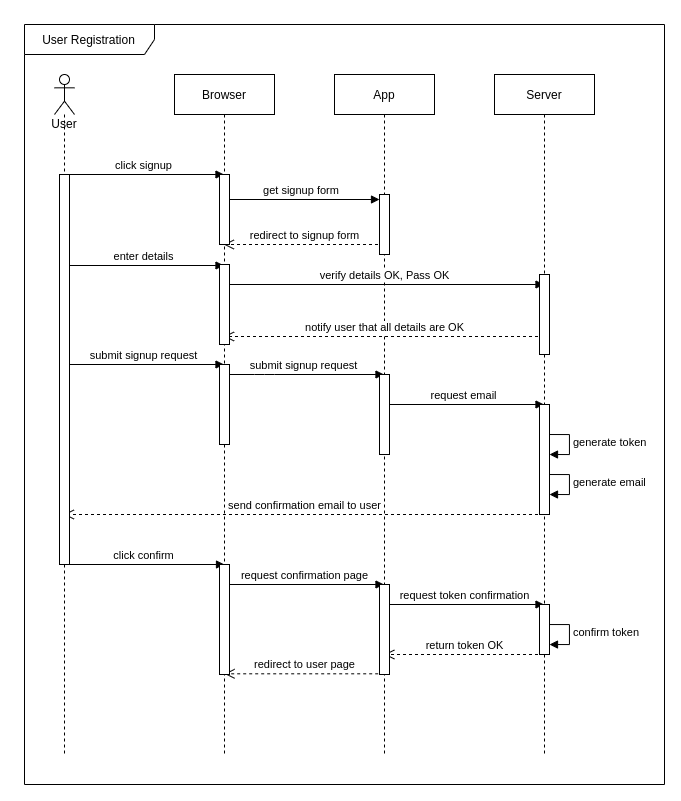

The diagram above was exported from draw.io. Its source (the exported page's mxGraphModel, read from the mxfile embedded in the PNG):
<mxGraphModel dx="1998" dy="1001" grid="1" gridSize="10" guides="1" tooltips="1" connect="1" arrows="1" fold="1" page="1" pageScale="1" pageWidth="850" pageHeight="1100" math="0" shadow="0">
  <root>
    <mxCell id="0" />
    <mxCell id="1" parent="0" />
    <mxCell id="2" value="User" style="shape=umlLifeline;participant=umlActor;perimeter=lifelinePerimeter;whiteSpace=wrap;html=1;container=1;collapsible=0;recursiveResize=0;verticalAlign=top;spacingTop=36;outlineConnect=0;" vertex="1" parent="1">
      <mxGeometry x="80" y="160" width="20" height="680" as="geometry" />
    </mxCell>
    <mxCell id="3" value="Browser" style="shape=umlLifeline;perimeter=lifelinePerimeter;whiteSpace=wrap;html=1;container=1;collapsible=0;recursiveResize=0;outlineConnect=0;" vertex="1" parent="1">
      <mxGeometry x="200" y="160" width="100" height="680" as="geometry" />
    </mxCell>
    <mxCell id="4" value="App" style="shape=umlLifeline;perimeter=lifelinePerimeter;whiteSpace=wrap;html=1;container=1;collapsible=0;recursiveResize=0;outlineConnect=0;" vertex="1" parent="1">
      <mxGeometry x="360" y="160" width="100" height="680" as="geometry" />
    </mxCell>
    <mxCell id="5" value="Server" style="shape=umlLifeline;perimeter=lifelinePerimeter;whiteSpace=wrap;html=1;container=1;collapsible=0;recursiveResize=0;outlineConnect=0;" vertex="1" parent="1">
      <mxGeometry x="520" y="160" width="100" height="680" as="geometry" />
    </mxCell>
    <mxCell id="6" value="click signup" style="html=1;verticalAlign=bottom;endArrow=block;" edge="1" source="2" parent="1">
      <mxGeometry width="80" relative="1" as="geometry">
        <mxPoint x="99.92857142857144" y="260" as="sourcePoint" />
        <mxPoint x="249.5" y="260" as="targetPoint" />
      </mxGeometry>
    </mxCell>
    <mxCell id="7" value="get signup form&amp;nbsp;" style="html=1;verticalAlign=bottom;endArrow=block;" edge="1" parent="1">
      <mxGeometry width="80" relative="1" as="geometry">
        <mxPoint x="250.16666666666652" y="285" as="sourcePoint" />
        <mxPoint x="405" y="285" as="targetPoint" />
      </mxGeometry>
    </mxCell>
    <mxCell id="8" value="redirect to signup form" style="html=1;verticalAlign=bottom;endArrow=open;dashed=1;endSize=8;" edge="1" target="3" parent="1">
      <mxGeometry relative="1" as="geometry">
        <mxPoint x="409.5" y="330" as="sourcePoint" />
        <mxPoint x="250.16666666666669" y="330" as="targetPoint" />
      </mxGeometry>
    </mxCell>
    <mxCell id="9" value="enter details" style="html=1;verticalAlign=bottom;endArrow=block;" edge="1" source="2" parent="1">
      <mxGeometry width="80" relative="1" as="geometry">
        <mxPoint x="99.5" y="351" as="sourcePoint" />
        <mxPoint x="249.5" y="351" as="targetPoint" />
      </mxGeometry>
    </mxCell>
    <mxCell id="10" value="verify details OK, Pass OK" style="html=1;verticalAlign=bottom;endArrow=block;" edge="1" parent="1">
      <mxGeometry width="80" relative="1" as="geometry">
        <mxPoint x="249.5" y="370" as="sourcePoint" />
        <mxPoint x="569.5" y="370" as="targetPoint" />
      </mxGeometry>
    </mxCell>
    <mxCell id="11" value="notify user that all details are OK" style="html=1;verticalAlign=bottom;endArrow=open;dashed=1;endSize=8;" edge="1" parent="1">
      <mxGeometry relative="1" as="geometry">
        <mxPoint x="569.5" y="422" as="sourcePoint" />
        <mxPoint x="249.5" y="422" as="targetPoint" />
      </mxGeometry>
    </mxCell>
    <mxCell id="12" value="submit signup request" style="html=1;verticalAlign=bottom;endArrow=block;" edge="1" source="2" parent="1">
      <mxGeometry width="80" relative="1" as="geometry">
        <mxPoint x="99.5" y="450" as="sourcePoint" />
        <mxPoint x="249.5" y="450" as="targetPoint" />
      </mxGeometry>
    </mxCell>
    <mxCell id="13" value="submit signup request" style="html=1;verticalAlign=bottom;endArrow=block;" edge="1" source="3" target="4" parent="1">
      <mxGeometry width="80" relative="1" as="geometry">
        <mxPoint x="109.5" y="460" as="sourcePoint" />
        <mxPoint x="259.5" y="460" as="targetPoint" />
        <Array as="points">
          <mxPoint x="290" y="460" />
        </Array>
      </mxGeometry>
    </mxCell>
    <mxCell id="14" value="request email" style="html=1;verticalAlign=bottom;endArrow=block;" edge="1" source="4" target="5" parent="1">
      <mxGeometry width="80" relative="1" as="geometry">
        <mxPoint x="430" y="490" as="sourcePoint" />
        <mxPoint x="590" y="490" as="targetPoint" />
        <Array as="points">
          <mxPoint x="470.5" y="490" />
        </Array>
      </mxGeometry>
    </mxCell>
    <mxCell id="15" value="generate email" style="edgeStyle=orthogonalEdgeStyle;html=1;align=left;spacingLeft=2;endArrow=block;rounded=0;entryX=1;entryY=0;" edge="1" parent="1">
      <mxGeometry relative="1" as="geometry">
        <mxPoint x="569.9999999999995" y="560" as="sourcePoint" />
        <Array as="points">
          <mxPoint x="595" y="560" />
        </Array>
        <mxPoint x="574.9999999999995" y="580" as="targetPoint" />
      </mxGeometry>
    </mxCell>
    <mxCell id="16" value="generate token" style="edgeStyle=orthogonalEdgeStyle;html=1;align=left;spacingLeft=2;endArrow=block;rounded=0;entryX=1;entryY=0;" edge="1" parent="1">
      <mxGeometry relative="1" as="geometry">
        <mxPoint x="569.9999999999995" y="520" as="sourcePoint" />
        <Array as="points">
          <mxPoint x="595" y="520" />
        </Array>
        <mxPoint x="574.9999999999995" y="540" as="targetPoint" />
      </mxGeometry>
    </mxCell>
    <mxCell id="17" value="send confirmation email to user" style="html=1;verticalAlign=bottom;endArrow=open;dashed=1;endSize=8;" edge="1" target="2" parent="1">
      <mxGeometry relative="1" as="geometry">
        <mxPoint x="569.5" y="600" as="sourcePoint" />
        <mxPoint x="99.66666666666674" y="600" as="targetPoint" />
      </mxGeometry>
    </mxCell>
    <mxCell id="18" value="click confirm" style="html=1;verticalAlign=bottom;endArrow=block;" edge="1" source="2" parent="1">
      <mxGeometry width="80" relative="1" as="geometry">
        <mxPoint x="100" y="650" as="sourcePoint" />
        <mxPoint x="250" y="650" as="targetPoint" />
      </mxGeometry>
    </mxCell>
    <mxCell id="19" value="request confirmation page" style="html=1;verticalAlign=bottom;endArrow=block;" edge="1" target="4" parent="1">
      <mxGeometry width="80" relative="1" as="geometry">
        <mxPoint x="250" y="670" as="sourcePoint" />
        <mxPoint x="399.9999999999999" y="670" as="targetPoint" />
      </mxGeometry>
    </mxCell>
    <mxCell id="20" value="request token confirmation" style="html=1;verticalAlign=bottom;endArrow=block;" edge="1" parent="1">
      <mxGeometry width="80" relative="1" as="geometry">
        <mxPoint x="410" y="690" as="sourcePoint" />
        <mxPoint x="569.5" y="690" as="targetPoint" />
      </mxGeometry>
    </mxCell>
    <mxCell id="21" value="confirm token" style="edgeStyle=orthogonalEdgeStyle;html=1;align=left;spacingLeft=2;endArrow=block;rounded=0;entryX=1;entryY=0;" edge="1" parent="1">
      <mxGeometry relative="1" as="geometry">
        <mxPoint x="569.9999999999995" y="710.03" as="sourcePoint" />
        <Array as="points">
          <mxPoint x="595" y="710.03" />
        </Array>
        <mxPoint x="574.9999999999995" y="730.03" as="targetPoint" />
      </mxGeometry>
    </mxCell>
    <mxCell id="22" value="return token OK" style="html=1;verticalAlign=bottom;endArrow=open;dashed=1;endSize=8;" edge="1" parent="1">
      <mxGeometry relative="1" as="geometry">
        <mxPoint x="569.5" y="740" as="sourcePoint" />
        <mxPoint x="409.81034482758605" y="740" as="targetPoint" />
      </mxGeometry>
    </mxCell>
    <mxCell id="23" value="redirect to user page" style="html=1;verticalAlign=bottom;endArrow=open;dashed=1;endSize=8;" edge="1" parent="1">
      <mxGeometry relative="1" as="geometry">
        <mxPoint x="409.69000000000005" y="759.3100000000002" as="sourcePoint" />
        <mxPoint x="250.0003448275861" y="759.3100000000002" as="targetPoint" />
      </mxGeometry>
    </mxCell>
    <mxCell id="24" value="User Registration" style="shape=umlFrame;whiteSpace=wrap;html=1;width=130;height=30;" vertex="1" parent="1">
      <mxGeometry x="50" y="110" width="640" height="760" as="geometry" />
    </mxCell>
    <mxCell id="25" value="" style="html=1;points=[];perimeter=orthogonalPerimeter;" vertex="1" parent="1">
      <mxGeometry x="85" y="260" width="10" height="390" as="geometry" />
    </mxCell>
    <mxCell id="26" value="" style="html=1;points=[];perimeter=orthogonalPerimeter;" vertex="1" parent="1">
      <mxGeometry x="245" y="260" width="10" height="70" as="geometry" />
    </mxCell>
    <mxCell id="27" value="" style="html=1;points=[];perimeter=orthogonalPerimeter;" vertex="1" parent="1">
      <mxGeometry x="245" y="350" width="10" height="80" as="geometry" />
    </mxCell>
    <mxCell id="28" value="" style="html=1;points=[];perimeter=orthogonalPerimeter;" vertex="1" parent="1">
      <mxGeometry x="405" y="280" width="10" height="60" as="geometry" />
    </mxCell>
    <mxCell id="29" value="" style="html=1;points=[];perimeter=orthogonalPerimeter;" vertex="1" parent="1">
      <mxGeometry x="565" y="360" width="10" height="80" as="geometry" />
    </mxCell>
    <mxCell id="30" value="" style="html=1;points=[];perimeter=orthogonalPerimeter;" vertex="1" parent="1">
      <mxGeometry x="245" y="450" width="10" height="80" as="geometry" />
    </mxCell>
    <mxCell id="31" value="" style="html=1;points=[];perimeter=orthogonalPerimeter;" vertex="1" parent="1">
      <mxGeometry x="405" y="460" width="10" height="80" as="geometry" />
    </mxCell>
    <mxCell id="32" value="" style="html=1;points=[];perimeter=orthogonalPerimeter;" vertex="1" parent="1">
      <mxGeometry x="565" y="490" width="10" height="110" as="geometry" />
    </mxCell>
    <mxCell id="33" value="" style="html=1;points=[];perimeter=orthogonalPerimeter;" vertex="1" parent="1">
      <mxGeometry x="245" y="650" width="10" height="110" as="geometry" />
    </mxCell>
    <mxCell id="34" value="" style="html=1;points=[];perimeter=orthogonalPerimeter;" vertex="1" parent="1">
      <mxGeometry x="405" y="670" width="10" height="90" as="geometry" />
    </mxCell>
    <mxCell id="35" value="" style="html=1;points=[];perimeter=orthogonalPerimeter;" vertex="1" parent="1">
      <mxGeometry x="565" y="690" width="10" height="50" as="geometry" />
    </mxCell>
  </root>
</mxGraphModel>